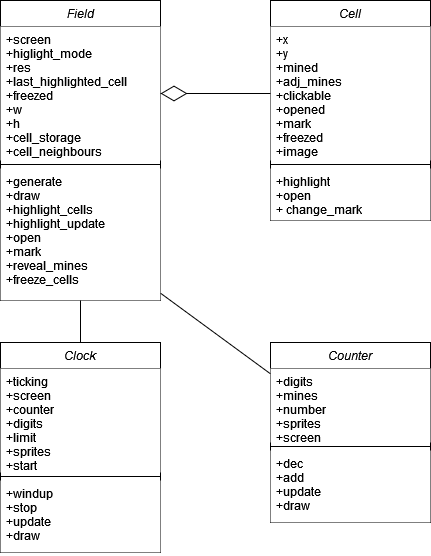

The diagram above was exported from draw.io. Its source (the exported page's mxGraphModel, read from the mxfile embedded in the PNG):
<mxGraphModel dx="989" dy="539" grid="1" gridSize="10" guides="1" tooltips="1" connect="1" arrows="1" fold="1" page="1" pageScale="1" pageWidth="827" pageHeight="1169" math="0" shadow="0">
  <root>
    <mxCell id="WIyWlLk6GJQsqaUBKTNV-0" />
    <mxCell id="WIyWlLk6GJQsqaUBKTNV-1" parent="WIyWlLk6GJQsqaUBKTNV-0" />
    <mxCell id="zkfFHV4jXpPFQw0GAbJ--0" value="Counter" style="swimlane;fontStyle=2;align=center;verticalAlign=top;childLayout=stackLayout;horizontal=1;startSize=26;horizontalStack=0;resizeParent=1;resizeLast=0;collapsible=1;marginBottom=0;rounded=0;shadow=0;strokeWidth=1;" parent="WIyWlLk6GJQsqaUBKTNV-1" vertex="1">
      <mxGeometry x="310" y="382" width="160" height="180" as="geometry">
        <mxRectangle x="230" y="140" width="160" height="26" as="alternateBounds" />
      </mxGeometry>
    </mxCell>
    <mxCell id="zkfFHV4jXpPFQw0GAbJ--1" value="+digits&#10;+mines&#10;+number&#10;+sprites&#10;+screen&#10;&#10;" style="text;align=left;verticalAlign=top;spacingLeft=4;spacingRight=4;overflow=hidden;rotatable=0;points=[[0,0.5],[1,0.5]];portConstraint=eastwest;fillColor=default;" parent="zkfFHV4jXpPFQw0GAbJ--0" vertex="1">
      <mxGeometry y="26" width="160" height="74" as="geometry" />
    </mxCell>
    <mxCell id="zkfFHV4jXpPFQw0GAbJ--4" value="" style="line;html=1;strokeWidth=1;align=left;verticalAlign=middle;spacingTop=-1;spacingLeft=3;spacingRight=3;rotatable=0;labelPosition=right;points=[];portConstraint=eastwest;" parent="zkfFHV4jXpPFQw0GAbJ--0" vertex="1">
      <mxGeometry y="100" width="160" height="8" as="geometry" />
    </mxCell>
    <mxCell id="zkfFHV4jXpPFQw0GAbJ--5" value="+dec&#10;+add&#10;+update&#10;+draw&#10;" style="text;align=left;verticalAlign=top;spacingLeft=4;spacingRight=4;overflow=hidden;rotatable=0;points=[[0,0.5],[1,0.5]];portConstraint=eastwest;fillColor=default;" parent="zkfFHV4jXpPFQw0GAbJ--0" vertex="1">
      <mxGeometry y="108" width="160" height="72" as="geometry" />
    </mxCell>
    <mxCell id="1WyWVu3SgYPNStMVlskS-0" value="Field" style="swimlane;fontStyle=2;align=center;verticalAlign=top;childLayout=stackLayout;horizontal=1;startSize=26;horizontalStack=0;resizeParent=1;resizeLast=0;collapsible=1;marginBottom=0;rounded=0;shadow=0;strokeWidth=1;" vertex="1" parent="WIyWlLk6GJQsqaUBKTNV-1">
      <mxGeometry x="40" y="40" width="160" height="300" as="geometry">
        <mxRectangle x="40" y="40" width="160" height="26" as="alternateBounds" />
      </mxGeometry>
    </mxCell>
    <mxCell id="1WyWVu3SgYPNStMVlskS-1" value="+screen&#10;+higlight_mode&#10;+res&#10;+last_highlighted_cell&#10;+freezed&#10;+w&#10;+h&#10;+cell_storage&#10;+cell_neighbours&#10;&#10;&#10;&#10;&#10;&#10;" style="text;align=left;verticalAlign=top;spacingLeft=4;spacingRight=4;overflow=hidden;rotatable=0;points=[[0,0.5],[1,0.5]];portConstraint=eastwest;fillColor=default;" vertex="1" parent="1WyWVu3SgYPNStMVlskS-0">
      <mxGeometry y="26" width="160" height="134" as="geometry" />
    </mxCell>
    <mxCell id="1WyWVu3SgYPNStMVlskS-4" value="" style="line;html=1;strokeWidth=1;align=left;verticalAlign=middle;spacingTop=-1;spacingLeft=3;spacingRight=3;rotatable=0;labelPosition=right;points=[];portConstraint=eastwest;" vertex="1" parent="1WyWVu3SgYPNStMVlskS-0">
      <mxGeometry y="160" width="160" height="8" as="geometry" />
    </mxCell>
    <mxCell id="1WyWVu3SgYPNStMVlskS-5" value="+generate&#10;+draw&#10;+highlight_cells&#10;+highlight_update&#10;+open&#10;+mark&#10;+reveal_mines&#10;+freeze_cells&#10;" style="text;align=left;verticalAlign=top;spacingLeft=4;spacingRight=4;overflow=hidden;rotatable=0;points=[[0,0.5],[1,0.5]];portConstraint=eastwest;fillColor=default;" vertex="1" parent="1WyWVu3SgYPNStMVlskS-0">
      <mxGeometry y="168" width="160" height="132" as="geometry" />
    </mxCell>
    <mxCell id="1WyWVu3SgYPNStMVlskS-7" value="Cell" style="swimlane;fontStyle=2;align=center;verticalAlign=top;childLayout=stackLayout;horizontal=1;startSize=26;horizontalStack=0;resizeParent=1;resizeLast=0;collapsible=1;marginBottom=0;rounded=0;shadow=0;strokeWidth=1;" vertex="1" parent="WIyWlLk6GJQsqaUBKTNV-1">
      <mxGeometry x="310" y="40" width="160" height="220" as="geometry">
        <mxRectangle x="230" y="140" width="160" height="26" as="alternateBounds" />
      </mxGeometry>
    </mxCell>
    <mxCell id="1WyWVu3SgYPNStMVlskS-8" value="+x&#10;+y&#10;+mined&#10;+adj_mines&#10;+clickable&#10;+opened&#10;+mark&#10;+freezed&#10;+image&#10;" style="text;align=left;verticalAlign=top;spacingLeft=4;spacingRight=4;overflow=hidden;rotatable=0;points=[[0,0.5],[1,0.5]];portConstraint=eastwest;fillColor=default;" vertex="1" parent="1WyWVu3SgYPNStMVlskS-7">
      <mxGeometry y="26" width="160" height="134" as="geometry" />
    </mxCell>
    <mxCell id="1WyWVu3SgYPNStMVlskS-11" value="" style="line;html=1;strokeWidth=1;align=left;verticalAlign=middle;spacingTop=-1;spacingLeft=3;spacingRight=3;rotatable=0;labelPosition=right;points=[];portConstraint=eastwest;" vertex="1" parent="1WyWVu3SgYPNStMVlskS-7">
      <mxGeometry y="160" width="160" height="8" as="geometry" />
    </mxCell>
    <mxCell id="1WyWVu3SgYPNStMVlskS-12" value="+highlight&#10;+open&#10;+ change_mark&#10;" style="text;align=left;verticalAlign=top;spacingLeft=4;spacingRight=4;overflow=hidden;rotatable=0;points=[[0,0.5],[1,0.5]];portConstraint=eastwest;fillColor=default;" vertex="1" parent="1WyWVu3SgYPNStMVlskS-7">
      <mxGeometry y="168" width="160" height="52" as="geometry" />
    </mxCell>
    <mxCell id="1WyWVu3SgYPNStMVlskS-13" value="" style="endArrow=diamondThin;endFill=0;endSize=24;html=1;rounded=0;" edge="1" parent="WIyWlLk6GJQsqaUBKTNV-1" source="1WyWVu3SgYPNStMVlskS-8" target="1WyWVu3SgYPNStMVlskS-1">
      <mxGeometry width="160" relative="1" as="geometry">
        <mxPoint x="260" y="270" as="sourcePoint" />
        <mxPoint x="420" y="270" as="targetPoint" />
      </mxGeometry>
    </mxCell>
    <mxCell id="1WyWVu3SgYPNStMVlskS-14" value="Clock" style="swimlane;fontStyle=2;align=center;verticalAlign=top;childLayout=stackLayout;horizontal=1;startSize=26;horizontalStack=0;resizeParent=1;resizeLast=0;collapsible=1;marginBottom=0;rounded=0;shadow=0;strokeWidth=1;" vertex="1" parent="WIyWlLk6GJQsqaUBKTNV-1">
      <mxGeometry x="40" y="382" width="160" height="210" as="geometry">
        <mxRectangle x="230" y="140" width="160" height="26" as="alternateBounds" />
      </mxGeometry>
    </mxCell>
    <mxCell id="1WyWVu3SgYPNStMVlskS-15" value="+ticking&#10;+screen&#10;+counter&#10;+digits&#10;+limit&#10;+sprites&#10;+start&#10;&#10;&#10;" style="text;align=left;verticalAlign=top;spacingLeft=4;spacingRight=4;overflow=hidden;rotatable=0;points=[[0,0.5],[1,0.5]];portConstraint=eastwest;fillColor=default;" vertex="1" parent="1WyWVu3SgYPNStMVlskS-14">
      <mxGeometry y="26" width="160" height="104" as="geometry" />
    </mxCell>
    <mxCell id="1WyWVu3SgYPNStMVlskS-18" value="" style="line;html=1;strokeWidth=1;align=left;verticalAlign=middle;spacingTop=-1;spacingLeft=3;spacingRight=3;rotatable=0;labelPosition=right;points=[];portConstraint=eastwest;" vertex="1" parent="1WyWVu3SgYPNStMVlskS-14">
      <mxGeometry y="130" width="160" height="8" as="geometry" />
    </mxCell>
    <mxCell id="1WyWVu3SgYPNStMVlskS-19" value="+windup&#10;+stop&#10;+update&#10;+draw&#10;" style="text;align=left;verticalAlign=top;spacingLeft=4;spacingRight=4;overflow=hidden;rotatable=0;points=[[0,0.5],[1,0.5]];portConstraint=eastwest;fillColor=default;" vertex="1" parent="1WyWVu3SgYPNStMVlskS-14">
      <mxGeometry y="138" width="160" height="72" as="geometry" />
    </mxCell>
    <mxCell id="1WyWVu3SgYPNStMVlskS-20" value="" style="endArrow=none;html=1;rounded=0;" edge="1" parent="WIyWlLk6GJQsqaUBKTNV-1" source="1WyWVu3SgYPNStMVlskS-14" target="1WyWVu3SgYPNStMVlskS-5">
      <mxGeometry width="50" height="50" relative="1" as="geometry">
        <mxPoint x="330" y="330" as="sourcePoint" />
        <mxPoint x="380" y="280" as="targetPoint" />
      </mxGeometry>
    </mxCell>
    <mxCell id="1WyWVu3SgYPNStMVlskS-21" value="" style="endArrow=none;html=1;rounded=0;" edge="1" parent="WIyWlLk6GJQsqaUBKTNV-1" source="zkfFHV4jXpPFQw0GAbJ--0" target="1WyWVu3SgYPNStMVlskS-5">
      <mxGeometry width="50" height="50" relative="1" as="geometry">
        <mxPoint x="360" y="350" as="sourcePoint" />
        <mxPoint x="410" y="300" as="targetPoint" />
      </mxGeometry>
    </mxCell>
  </root>
</mxGraphModel>